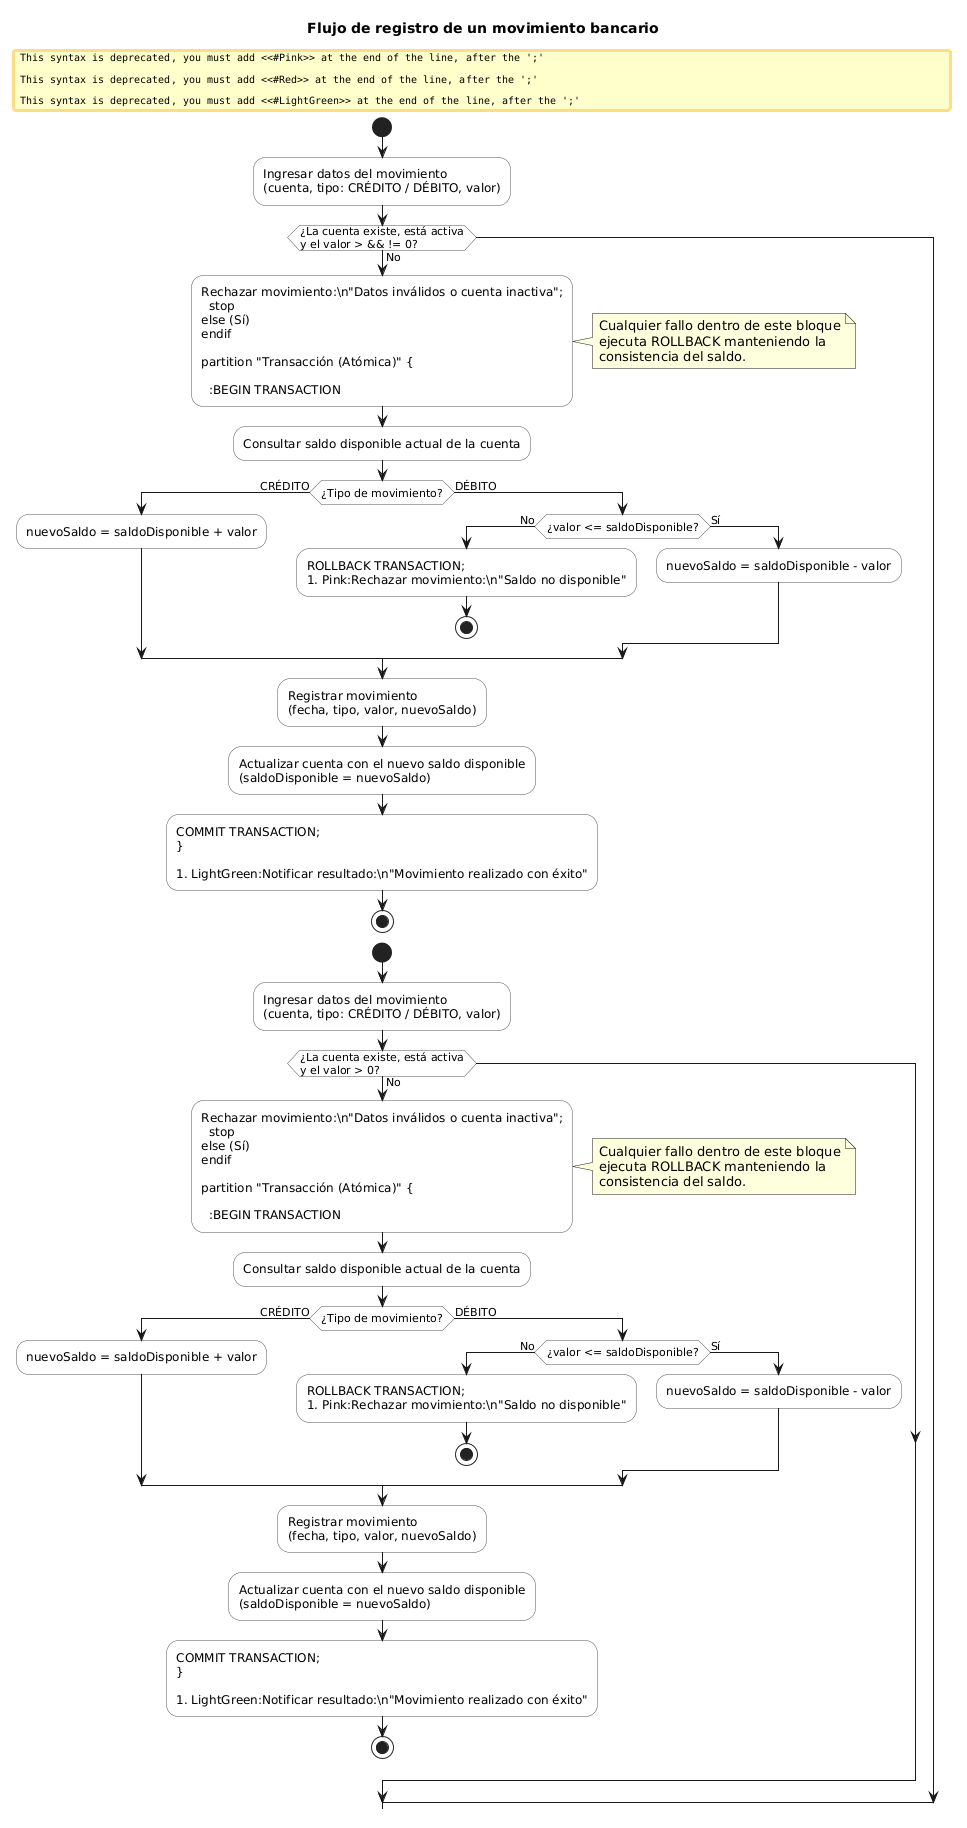

The diagram above was rendered by PlantUML. Its source (embedded in the PNG):
@startuml
title Flujo de registro de un movimiento bancario

skinparam ConditionEndStyle hline
skinparam ActivityBackgroundColor #FEFEFE
skinparam ActivityBorderColor #555555

start

:Ingresar datos del movimiento\n(cuenta, tipo: CRÉDITO / DÉBITO, valor);

if (¿La cuenta existe, está activa\ny el valor > && != 0?) then (No)
  #Pink:Rechazar movimiento:\n"Datos inválidos o cuenta inactiva";
  stop
else (Sí)
endif

partition "Transacción (Atómica)" {

  :BEGIN TRANSACTION;
  note right
    Cualquier fallo dentro de este bloque
    ejecuta ROLLBACK manteniendo la
    consistencia del saldo.
  end note

  :Consultar saldo disponible actual de la cuenta;

  if (¿Tipo de movimiento?) then (CRÉDITO)
    :nuevoSaldo = saldoDisponible + valor;
  else (DÉBITO)
    if (¿valor <= saldoDisponible?) then (No)
      #Red:ROLLBACK TRANSACTION;
      #Pink:Rechazar movimiento:\n"Saldo no disponible";
      stop
    else (Sí)
      :nuevoSaldo = saldoDisponible - valor;
    endif
  endif

  :Registrar movimiento\n(fecha, tipo, valor, nuevoSaldo);
  :Actualizar cuenta con el nuevo saldo disponible\n(saldoDisponible = nuevoSaldo);

  #LightGreen:COMMIT TRANSACTION;
}

#LightGreen:Notificar resultado:\n"Movimiento realizado con éxito";

stop

title Flujo de registro de un movimiento bancario

skinparam ConditionEndStyle hline
skinparam ActivityBackgroundColor #FEFEFE
skinparam ActivityBorderColor #555555

start

:Ingresar datos del movimiento\n(cuenta, tipo: CRÉDITO / DÉBITO, valor);

if (¿La cuenta existe, está activa\ny el valor > 0?) then (No)
  #Pink:Rechazar movimiento:\n"Datos inválidos o cuenta inactiva";
  stop
else (Sí)
endif

partition "Transacción (Atómica)" {

  :BEGIN TRANSACTION;
  note right
    Cualquier fallo dentro de este bloque
    ejecuta ROLLBACK manteniendo la
    consistencia del saldo.
  end note

  :Consultar saldo disponible actual de la cuenta;

  if (¿Tipo de movimiento?) then (CRÉDITO)
    :nuevoSaldo = saldoDisponible + valor;
  else (DÉBITO)
    if (¿valor <= saldoDisponible?) then (No)
      #Red:ROLLBACK TRANSACTION;
      #Pink:Rechazar movimiento:\n"Saldo no disponible";
      stop
    else (Sí)
      :nuevoSaldo = saldoDisponible - valor;
    endif
  endif

  :Registrar movimiento\n(fecha, tipo, valor, nuevoSaldo);
  :Actualizar cuenta con el nuevo saldo disponible\n(saldoDisponible = nuevoSaldo);

  #LightGreen:COMMIT TRANSACTION;
}

#LightGreen:Notificar resultado:\n"Movimiento realizado con éxito";

stop
@enduml